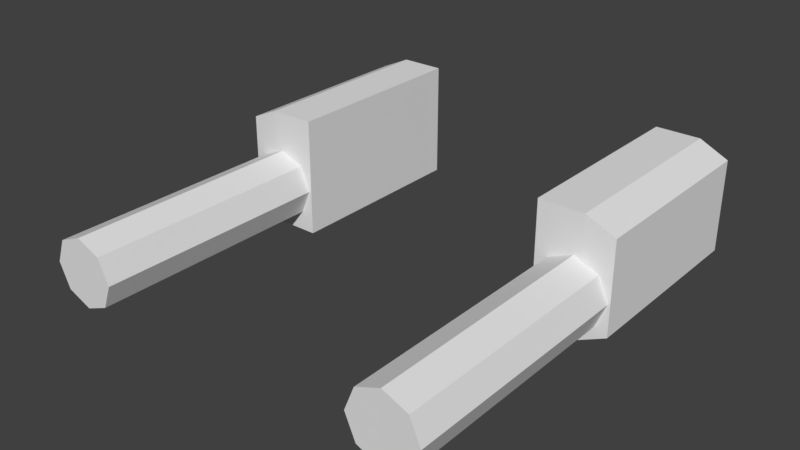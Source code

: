 # Source: Spectre_GUNS.blend  (saved by Blender 2.79.0; exported with 4.5.12 LTS)
import bpy
from mathutils import Matrix  # noqa: F401  (used for matrix-valued properties, if any)

bpy.ops.wm.read_factory_settings(use_empty=True)
scene = bpy.context.scene
scene.name = 'Scene'

# ---- collections
col_collection_1 = bpy.data.collections.new('Collection 1'); scene.collection.children.link(col_collection_1)

# ---- world
world_world = bpy.data.worlds.new('World'); scene.world = world_world
world_world.color = (0.05088, 0.05088, 0.05088)
world_world.use_sun_shadow = False
world_world.sun_shadow_jitter_overblur = 0.0
world_world.cycles.sampling_method = 'MANUAL'

# ---- meshes
me_cube_012 = bpy.data.meshes.new('Cube.012')
me_cube_012.from_pydata([(0.3469, -0.2722, -0.1707), (0.3469, -0.2722, 0.1479), (0.3469, 0.2636, -0.1707), (0.3469, 0.2636, 0.1479), (0.545, -0.2693, -0.1348), (0.545, -0.2693, 0.112), (0.545, 0.2607, -0.1348), (0.545, 0.2607, 0.112), (0.4667, 0.2636, -0.1707), (0.4667, 0.2636, 0.1479), (0.4667, -0.2722, -0.1707), (0.4667, -0.2722, 0.1479), (0.4465, -0.22, 0.04089), (0.3812, -0.2196, 0.01386), (0.3542, -0.2188, -0.0514), (0.3812, -0.218, -0.1167), (0.4465, -0.2176, -0.1437), (0.5118, -0.218, -0.1167), (0.5388, -0.2188, -0.0514), (0.5118, -0.2196, 0.01386), (0.4465, -0.9148, 0.04089), (0.3812, -0.9145, 0.01386), (0.3542, -0.9137, -0.0514), (0.3812, -0.9129, -0.1167), (0.4465, -0.9125, -0.1437), (0.5118, -0.9129, -0.1167), (0.5388, -0.9137, -0.0514), (0.5118, -0.9145, 0.01386)], [], [(0, 1, 3, 2), (8, 9, 7, 6), (6, 7, 5, 4), (10, 11, 1, 0), (8, 6, 4, 10), (9, 3, 1, 11), (7, 9, 11, 5), (2, 8, 10, 0), (4, 5, 11, 10), (2, 3, 9, 8), (16, 24, 23, 15), (14, 22, 21, 13), (19, 27, 26, 18), (17, 25, 24, 16), (15, 23, 22, 14), (13, 21, 20, 12), (12, 20, 27, 19), (18, 26, 25, 17), (21, 22, 23, 24, 25, 26, 27, 20)])
_uv = me_cube_012.uv_layers.new(name='UVMap')
_uv.uv.foreach_set('vector', [0.0, 0.0, 0.0, 0.0, 0.0, 0.0, 0.0, 0.0, 0.6128, 0.8305, 0.6111, 0.8701, 0.5976, 0.8588, 0.6002, 0.8413, 0.6002, 0.8413, 0.5976, 0.8588, 0.5675, 0.8594, 0.5708, 0.8435, 0.5549, 0.8321, 0.5521, 0.8707, 0.5333, 0.8872, 0.5344, 0.8142, 0.6128, 0.8305, 0.6002, 0.8413, 0.5708, 0.8435, 0.5549, 0.8321, 0.6111, 0.8701, 0.6313, 0.8878, 0.5333, 0.8872, 0.5521, 0.8707, 0.5976, 0.8588, 0.6111, 0.8701, 0.5521, 0.8707, 0.5675, 0.8594, 0.6325, 0.8131, 0.6128, 0.8305, 0.5549, 0.8321, 0.5344, 0.8142, 0.5708, 0.8435, 0.5675, 0.8594, 0.5521, 0.8707, 0.5549, 0.8321, 0.6325, 0.8131, 0.6313, 0.8878, 0.6111, 0.8701, 0.6128, 0.8305, 0.5015, 0.8127, 0.479, 0.8128, 0.4662, 0.7863, 0.4857, 0.7657, 0.4386, 0.7512, 0.438, 0.7734, 0.4104, 0.7849, 0.3914, 0.7661, 0.3922, 0.8594, 0.4115, 0.8411, 0.4393, 0.8509, 0.4392, 0.8752, 0.4855, 0.8597, 0.4658, 0.8418, 0.479, 0.8128, 0.5015, 0.8127, 0.4857, 0.7657, 0.4662, 0.7863, 0.438, 0.7734, 0.4386, 0.7512, 0.3914, 0.7661, 0.4104, 0.7849, 0.3975, 0.8126, 0.3738, 0.8122, 0.3738, 0.8122, 0.3975, 0.8126, 0.4115, 0.8411, 0.3922, 0.8594, 0.4392, 0.8752, 0.4393, 0.8509, 0.4658, 0.8418, 0.4855, 0.8597, 0.4104, 0.7849, 0.438, 0.7734, 0.4662, 0.7863, 0.479, 0.8128, 0.4658, 0.8418, 0.4393, 0.8509, 0.4115, 0.8411, 0.3975, 0.8126])
me_cube_012.use_remesh_preserve_volume = False
me_cube_012.use_remesh_preserve_attributes = False
me_cube_012.use_mirror_vertex_groups = False
me_cube_012.update()

# ---- objects
ob_guns = bpy.data.objects.new('Guns', me_cube_012)

# ---- transforms, parenting, visibility, modifiers, constraints
ob_guns.location = (-1.362e-16, 0.0, 0.0)
ob_guns.lineart.crease_threshold = 0.0
_m = ob_guns.modifiers.new('Mirror', 'MIRROR')

# ---- collection membership
col_collection_1.objects.link(ob_guns)

# ---- scene / render settings (as saved in the file)
scene.frame_start = 1; scene.frame_end = 250; scene.frame_set(1)
scene.render.engine = 'BLENDER_EEVEE_NEXT'
scene.render.resolution_percentage = 50
scene.render.dither_intensity = 0.0
scene.cycles.use_denoising = False
scene.cycles.samples = 128
scene.cycles.sampling_pattern = 'TABULATED_SOBOL'
scene.cycles.use_adaptive_sampling = False
scene.cycles.use_light_tree = False
scene.cycles.blur_glossy = 0.0
scene.cycles.sample_clamp_indirect = 0.0
scene.view_settings.view_transform = 'Standard'
bpy.context.view_layer.update()

# ---- added for rendering (the .blend has no active camera and no usable light): camera, sun
cam_auto = bpy.data.cameras.new('AutoCamera')
cam_auto.lens = 50.0
cam_auto.sensor_width = 36.0
cam_auto.clip_end = 1000.0
ob_auto_camera = bpy.data.objects.new('AutoCamera', cam_auto)
scene.collection.objects.link(ob_auto_camera)
ob_auto_camera.location = (1.51421, -2.14268, 1.19994)
ob_auto_camera.rotation_euler = (1.09748, -7.21219e-08, 0.694738)
scene.camera = ob_auto_camera
light_auto_sun = bpy.data.lights.new('AutoSun', 'SUN')
light_auto_sun.energy = 3.0
light_auto_sun.angle = 0.0523599
ob_auto_sun = bpy.data.objects.new('AutoSun', light_auto_sun)
scene.collection.objects.link(ob_auto_sun)
ob_auto_sun.rotation_euler = (0.872665, 0.174533, 0.523599)
bpy.context.view_layer.update()
